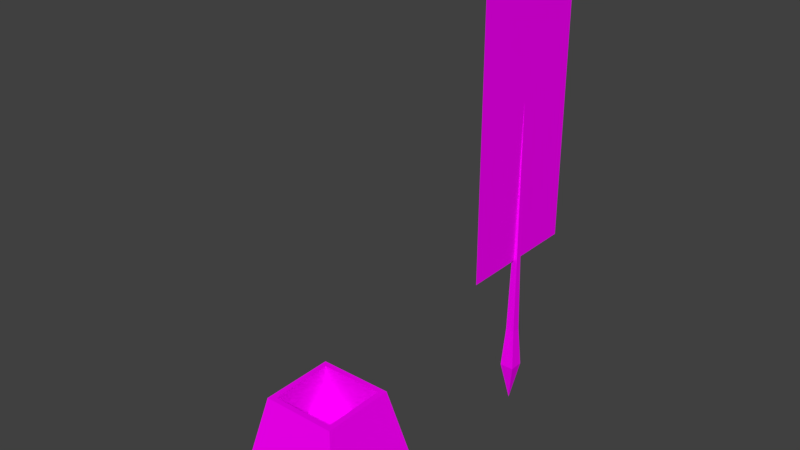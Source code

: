# Source: caneta_pena.blend  (saved by Blender 2.79.0; exported with 4.5.12 LTS)
import bpy
from mathutils import Matrix  # noqa: F401  (used for matrix-valued properties, if any)

bpy.ops.wm.read_factory_settings(use_empty=True)
scene = bpy.context.scene
scene.name = 'Scene'

# ---- collections
col_collection_1 = bpy.data.collections.new('Collection 1'); scene.collection.children.link(col_collection_1)
col_collection_2 = bpy.data.collections.new('Collection 2'); scene.collection.children.link(col_collection_2)

# ---- images (referenced by path relative to the original .blend; pixels are not part of the script)
import os
ASSET_DIR = os.environ.get("B2B_ASSET_DIR", "")  # directory of the original .blend (textures are referenced by path, not embedded)
HERE = os.path.dirname(os.path.abspath(__file__))  # packed textures are extracted next to this script under _unpacked/

def load_image(name, relpath, width, height, colorspace="sRGB"):
    """Load a texture the original file referenced (path relative to the .blend, or extracted next to this script)."""
    p = next((c for c in (os.path.join(HERE, relpath), os.path.join(ASSET_DIR, relpath)) if relpath and os.path.exists(c)), "")
    if p:
        img = bpy.data.images.load(p, check_existing=True)
        img.name = name
    else:  # same state as the original file: an image datablock whose file is absent (Cycles renders it pink)
        img = bpy.data.images.new(name, width, height)
        img.source = "FILE"
        img.filepath = "//" + (relpath or name)
    img.colorspace_settings.name = colorspace
    return img
img_caneta_pena_caneta_albedotransparency_png = load_image('caneta pena_caneta_AlbedoTransparency.png', 'CanetaDePena.png', 1024, 1024, 'sRGB')
img_penapng_png = load_image('PenaPNG.png', 'PenaPNG.png', 1024, 1024, 'sRGB')

# ---- materials (node trees are filled in below, after node groups)
mat_caneta = bpy.data.materials.new('caneta')
mat_caneta.alpha_threshold = 0.0
mat_caneta.roughness = 0.5
mat_pena = bpy.data.materials.new('pena')
mat_pena.alpha_threshold = 0.0
mat_pena.roughness = 0.5

# ---- material node trees
mat_caneta.use_nodes = True; mat_caneta.node_tree.nodes.clear()
_N = mat_caneta.node_tree.nodes; _L = mat_caneta.node_tree.links
n0 = _N.new('ShaderNodeOutputMaterial'); n0.name = 'Material Output'; n0.location = (300, 300)
n1 = _N.new('ShaderNodeBsdfDiffuse'); n1.name = 'Diffuse BSDF'; n1.location = (10, 300)
n2 = _N.new('ShaderNodeTexImage'); n2.name = 'Image Texture'; n2.location = (-259, 331)
n2.width = 140
n2.image = img_caneta_pena_caneta_albedotransparency_png
_L.new(n1.outputs[0], n0.inputs[0])
_L.new(n2.outputs[0], n1.inputs[0])
n0.is_active_output = True
mat_pena.use_nodes = True; mat_pena.node_tree.nodes.clear()
_N = mat_pena.node_tree.nodes; _L = mat_pena.node_tree.links
n0 = _N.new('ShaderNodeOutputMaterial'); n0.name = 'Material Output'; n0.location = (634, 300)
n1 = _N.new('ShaderNodeBsdfTransparent'); n1.name = 'Transparent BSDF'; n1.location = (137, -5)
n2 = _N.new('ShaderNodeTexImage'); n2.name = 'Image Texture.001'; n2.location = (-565, 357)
n2.width = 140
n2.image = img_penapng_png
n3 = _N.new('ShaderNodeBsdfDiffuse'); n3.name = 'Diffuse BSDF'; n3.location = (104, 453)
n4 = _N.new('ShaderNodeMixShader'); n4.name = 'Mix Shader'; n4.location = (421, 175)
_L.new(n1.outputs[0], n4.inputs[1])
_L.new(n3.outputs[0], n4.inputs[2])
_L.new(n2.outputs[1], n4.inputs[0])
_L.new(n4.outputs[0], n0.inputs[0])
_L.new(n2.outputs[0], n3.inputs[0])
n0.is_active_output = True

# ---- world
world_world = bpy.data.worlds.new('World'); scene.world = world_world
world_world.color = (0.05088, 0.05088, 0.05088)
world_world.use_sun_shadow = False
world_world.sun_shadow_jitter_overblur = 0.0
world_world.cycles.sampling_method = 'MANUAL'

# ---- meshes
me_cube_001 = bpy.data.meshes.new('Cube.001')
me_cube_001.from_pydata([(-0.05345, -0.05345, -0.01952), (-0.03379, -0.03379, 0.07365), (-0.05345, 0.05345, -0.01952), (-0.03379, 0.03379, 0.07365), (0.05345, -0.05345, -0.01952), (0.03379, -0.03379, 0.07365), (0.05345, 0.05345, -0.01952), (0.03379, 0.03379, 0.07365), (-0.0287, -0.0287, 0.07365), (-0.0287, 0.0287, 0.07365), (0.0287, 0.0287, 0.07365), (0.0287, -0.0287, 0.07365), (-0.03269, -0.03269, 0.03242), (-0.03269, 0.03269, 0.03242), (0.03269, 0.03269, 0.03242), (0.03269, -0.03269, 0.03242), (0.08773, 0.1308, 0.03988), (0.08185, 0.125, 0.07344), (0.09135, 0.1345, 0.1085), (0.08185, 0.1367, 0.07344), (0.08411, 0.1345, 0.1085), (0.09362, 0.125, 0.07344), (0.08411, 0.1272, 0.1085), (0.09362, 0.1367, 0.07344), (0.09135, 0.1272, 0.1085), (0.08773, 0.1308, 0.3076)], [], [(0, 1, 3, 2), (2, 3, 7, 6), (6, 7, 5, 4), (4, 5, 1, 0), (2, 6, 4, 0), (3, 1, 8, 9), (8, 11, 15, 12), (1, 5, 11, 8), (7, 3, 9, 10), (5, 7, 10, 11), (14, 13, 12, 15), (10, 9, 13, 14), (11, 10, 14, 15), (9, 8, 12, 13), (16, 17, 19), (16, 19, 23), (16, 23, 21), (16, 21, 17), (23, 19, 20, 18), (17, 21, 24, 22), (24, 18, 25), (21, 23, 18, 24), (19, 17, 22, 20), (22, 24, 25), (20, 22, 25), (18, 20, 25)])
_uv = me_cube_001.uv_layers.new(name='UVMap')
_uv.uv.foreach_set('vector', [0.8315, 0.4623, 0.7442, 0.9672, 0.4443, 0.9672, 0.357, 0.4623, 0.8315, 0.4623, 0.7442, 0.9672, 0.4443, 0.9672, 0.357, 0.4623, 0.8315, 0.4623, 0.7442, 0.9672, 0.4443, 0.9672, 0.357, 0.4623, 0.8315, 0.4623, 0.7442, 0.9672, 0.4443, 0.9672, 0.357, 0.4623, 0.5914, 0.4239, 0.2945, 0.4239, 0.2945, 0.06165, 0.5914, 0.06165, 0.6096, 0.4417, 0.6096, 0.254, 0.6268, 0.2682, 0.6268, 0.4276, 0.8529, 0.4382, 0.8529, 0.3111, 0.9642, 0.3023, 0.9642, 0.4471, 0.6096, 0.254, 0.8386, 0.254, 0.8213, 0.2682, 0.6268, 0.2682, 0.8386, 0.4417, 0.6096, 0.4417, 0.6268, 0.4276, 0.8213, 0.4276, 0.8386, 0.254, 0.8386, 0.4417, 0.8213, 0.4276, 0.8213, 0.2682, 0.8382, 0.2122, 0.6167, 0.2122, 0.6167, 0.03064, 0.8382, 0.03064, 0.8529, 0.4382, 0.8529, 0.3111, 0.9642, 0.3023, 0.9642, 0.4471, 0.8529, 0.4382, 0.8529, 0.3111, 0.9642, 0.3023, 0.9642, 0.4471, 0.8529, 0.4382, 0.8529, 0.3111, 0.9642, 0.3023, 0.9642, 0.4471, 0.1978, 0.02617, 0.2269, 0.1445, 0.176, 0.1455, 0.1542, 0.02617, 0.176, 0.1455, 0.1251, 0.1445, 0.1978, 0.02617, 0.2269, 0.1445, 0.176, 0.1455, 0.1978, 0.02618, 0.2269, 0.1445, 0.176, 0.1455, 0.1251, 0.1445, 0.176, 0.1455, 0.1624, 0.2697, 0.1311, 0.2691, 0.176, 0.1455, 0.2269, 0.1445, 0.2209, 0.2691, 0.1896, 0.2697, 0.1896, 0.2697, 0.2209, 0.2691, 0.2269, 0.9749, 0.176, 0.1455, 0.2269, 0.1445, 0.2209, 0.2691, 0.1896, 0.2697, 0.176, 0.1455, 0.2269, 0.1445, 0.2209, 0.2691, 0.1896, 0.2697, 0.1896, 0.2697, 0.2209, 0.2691, 0.2269, 0.9749, 0.1896, 0.2697, 0.2209, 0.2691, 0.2269, 0.9749, 0.1311, 0.2691, 0.1624, 0.2697, 0.1251, 0.9749])
_uv.active_render = True
_uv = me_cube_001.uv_layers.new(name='UVMap.001')
_uv.uv.foreach_set('vector', [0.3626, 0.6677, 0.001001, 0.6677, 0.001001, 0.999, 0.3626, 0.999, 0.3626, 0.001001, 0.001001, 0.001001, 0.001001, 0.3323, 0.3626, 0.3323, 0.3626, 0.3343, 0.001001, 0.3343, 0.001001, 0.6657, 0.3626, 0.6657, 0.7263, 0.001001, 0.3646, 0.001001, 0.3646, 0.3323, 0.7263, 0.3323, 0.7263, 0.3343, 0.3646, 0.3343, 0.3646, 0.6657, 0.7263, 0.6657, 0.4535, 0.9157, 0.4535, 0.751, 0.3646, 0.751, 0.3646, 0.9157, 0.9081, 0.001001, 0.7283, 0.001001, 0.7283, 0.1657, 0.9081, 0.1657, 0.4555, 0.8323, 0.6354, 0.8323, 0.6354, 0.751, 0.4555, 0.751, 0.999, 0.1657, 0.999, 0.001001, 0.9101, 0.001001, 0.9101, 0.1657, 0.4555, 0.9157, 0.6354, 0.9157, 0.6354, 0.8343, 0.4555, 0.8343, 0.999, 0.1677, 0.8192, 0.1677, 0.8192, 0.3323, 0.999, 0.3323, 0.999, 0.3343, 0.8192, 0.3343, 0.8192, 0.499, 0.999, 0.499, 0.9081, 0.6677, 0.7283, 0.6677, 0.7283, 0.8323, 0.9081, 0.8323, 0.9081, 0.501, 0.7283, 0.501, 0.7283, 0.6657, 0.9081, 0.6657, 0.8172, 0.8353, 0.8172, 0.9157, 0.7293, 0.9157, 0.999, 0.6687, 0.999, 0.749, 0.9111, 0.749, 0.7283, 0.9147, 0.8162, 0.8343, 0.7283, 0.8343, 0.9101, 0.748, 0.9101, 0.6677, 0.998, 0.6677, 0.999, 0.5843, 0.9101, 0.5843, 0.9101, 0.6657, 0.999, 0.6657, 0.7263, 0.8343, 0.6374, 0.8343, 0.6374, 0.9157, 0.7263, 0.9157, 0.7263, 0.6687, 0.7263, 0.749, 0.3656, 0.749, 0.999, 0.501, 0.9101, 0.501, 0.9101, 0.5823, 0.999, 0.5823, 0.7263, 0.751, 0.6374, 0.751, 0.6374, 0.8323, 0.7263, 0.8323, 0.7293, 0.499, 0.8172, 0.499, 0.8172, 0.1687, 0.3646, 0.748, 0.3646, 0.6677, 0.7253, 0.6677, 0.8162, 0.1677, 0.7283, 0.1677, 0.7283, 0.498])
me_cube_001.materials.append(mat_caneta)
me_cube_001.use_remesh_preserve_volume = False
me_cube_001.use_remesh_preserve_attributes = False
me_cube_001.use_mirror_vertex_groups = False
me_cube_001.update()
me_cube_002 = bpy.data.meshes.new('Cube.002')
me_cube_002.from_pydata([(7.451e-09, -0.03915, 0.09197), (-2.235e-08, 0.03915, -0.09197), (-2.235e-08, 0.03915, 0.09197), (2.235e-08, -0.03915, -0.09197)], [], [(0, 3, 1, 2)])
_uv = me_cube_002.uv_layers.new(name='UVMap')
_uv.uv.foreach_set('vector', [0.1835, 0.9889, 0.1835, 0.00903, 0.6924, 0.00903, 0.6924, 0.9889])
me_cube_002.materials.append(mat_pena)
me_cube_002.use_remesh_preserve_volume = False
me_cube_002.use_remesh_preserve_attributes = False
me_cube_002.use_mirror_vertex_groups = False
me_cube_002.update()

# ---- objects
ob_caneta = bpy.data.objects.new('caneta', me_cube_001)
ob_pena = bpy.data.objects.new('pena', me_cube_002)

# ---- transforms, parenting, visibility, modifiers, constraints
ob_caneta.location = (0.0, 0.0, 0.0)
ob_caneta.lineart.crease_threshold = 0.0
ob_pena.location = (0.08773, 0.1324, 0.3038)
ob_pena.scale = (1.415, 1.415, 1.415)
ob_pena.lineart.crease_threshold = 0.0

# ---- collection membership
col_collection_1.objects.link(ob_caneta)
col_collection_2.objects.link(ob_pena)

# ---- scene / render settings (as saved in the file)
scene.frame_start = 1; scene.frame_end = 250; scene.frame_set(1)
scene.render.engine = 'CYCLES'
scene.render.resolution_percentage = 50
scene.render.dither_intensity = 0.0
scene.cycles.use_denoising = False
scene.cycles.samples = 128
scene.cycles.sampling_pattern = 'TABULATED_SOBOL'
scene.cycles.use_adaptive_sampling = False
scene.cycles.use_light_tree = False
scene.cycles.blur_glossy = 0.0
scene.cycles.sample_clamp_indirect = 0.0
scene.view_settings.view_transform = 'Standard'
bpy.context.view_layer.update()

# ---- added for rendering (the .blend has no active camera and no usable light): camera, sun
cam_auto = bpy.data.cameras.new('AutoCamera')
cam_auto.lens = 50.0
cam_auto.sensor_width = 36.0
cam_auto.clip_end = 1000.0
ob_auto_camera = bpy.data.objects.new('AutoCamera', cam_auto)
scene.collection.objects.link(ob_auto_camera)
ob_auto_camera.location = (0.51439, -0.525989, 0.602633)
ob_auto_camera.rotation_euler = (1.09748, -7.21219e-08, 0.694738)
scene.camera = ob_auto_camera
light_auto_sun = bpy.data.lights.new('AutoSun', 'SUN')
light_auto_sun.energy = 3.0
light_auto_sun.angle = 0.0523599
ob_auto_sun = bpy.data.objects.new('AutoSun', light_auto_sun)
scene.collection.objects.link(ob_auto_sun)
ob_auto_sun.rotation_euler = (0.872665, 0.174533, 0.523599)
bpy.context.view_layer.update()
